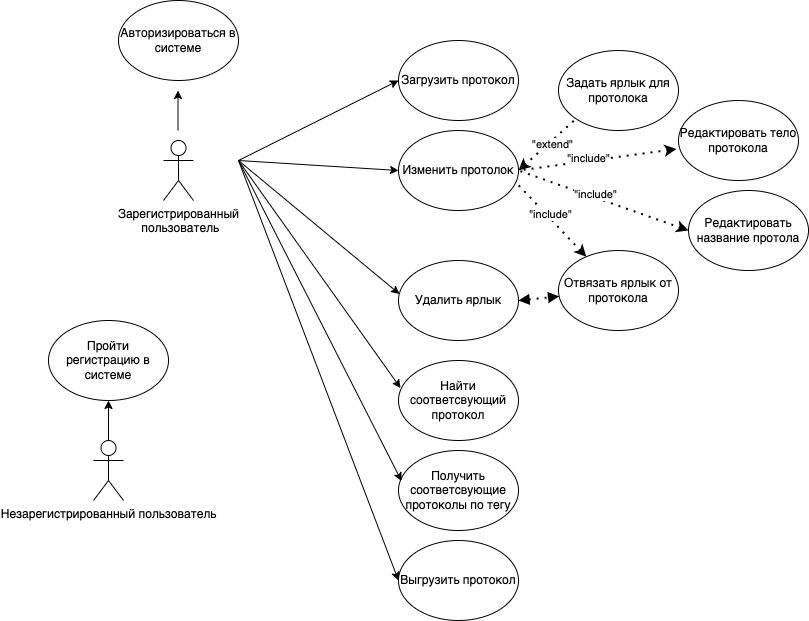

The diagram above was exported from draw.io. Its source (the exported page's mxGraphModel, read from the mxfile embedded in the PNG):
<mxGraphModel dx="1554" dy="878" grid="1" gridSize="10" guides="1" tooltips="1" connect="1" arrows="1" fold="1" page="1" pageScale="1" pageWidth="827" pageHeight="1169" math="0" shadow="0">
  <root>
    <mxCell id="0" />
    <mxCell id="1" parent="0" />
    <mxCell id="wSJlw3VBMHwZPRP7u5fj-1" value="Незарегистрированный пользователь&lt;br&gt;" style="shape=umlActor;verticalLabelPosition=bottom;verticalAlign=top;html=1;outlineConnect=0;" vertex="1" parent="1">
      <mxGeometry x="185" y="980" width="30" height="60" as="geometry" />
    </mxCell>
    <mxCell id="wSJlw3VBMHwZPRP7u5fj-4" value="Зарегистрированный&lt;br&gt;&amp;nbsp;пользователь" style="shape=umlActor;verticalLabelPosition=bottom;verticalAlign=top;html=1;outlineConnect=0;" vertex="1" parent="1">
      <mxGeometry x="255" y="680" width="30" height="60" as="geometry" />
    </mxCell>
    <mxCell id="wSJlw3VBMHwZPRP7u5fj-7" value="Пройти регистрацию в системе" style="ellipse;whiteSpace=wrap;html=1;" vertex="1" parent="1">
      <mxGeometry x="140" y="860" width="120" height="80" as="geometry" />
    </mxCell>
    <mxCell id="wSJlw3VBMHwZPRP7u5fj-8" value="Авторизироваться в системе" style="ellipse;whiteSpace=wrap;html=1;" vertex="1" parent="1">
      <mxGeometry x="210" y="540" width="120" height="80" as="geometry" />
    </mxCell>
    <mxCell id="wSJlw3VBMHwZPRP7u5fj-9" value="Загрузить протокол" style="ellipse;whiteSpace=wrap;html=1;" vertex="1" parent="1">
      <mxGeometry x="490" y="580" width="120" height="80" as="geometry" />
    </mxCell>
    <mxCell id="wSJlw3VBMHwZPRP7u5fj-10" value="Изменить протолок" style="ellipse;whiteSpace=wrap;html=1;" vertex="1" parent="1">
      <mxGeometry x="490" y="670" width="120" height="80" as="geometry" />
    </mxCell>
    <mxCell id="wSJlw3VBMHwZPRP7u5fj-11" value="Выгрузить протокол" style="ellipse;whiteSpace=wrap;html=1;" vertex="1" parent="1">
      <mxGeometry x="490" y="1080" width="120" height="80" as="geometry" />
    </mxCell>
    <mxCell id="wSJlw3VBMHwZPRP7u5fj-12" value="Найти соответсвующий протокол" style="ellipse;whiteSpace=wrap;html=1;" vertex="1" parent="1">
      <mxGeometry x="490" y="900" width="120" height="80" as="geometry" />
    </mxCell>
    <mxCell id="wSJlw3VBMHwZPRP7u5fj-13" value="Получить соответсвующие протоколы по тегу" style="ellipse;whiteSpace=wrap;html=1;" vertex="1" parent="1">
      <mxGeometry x="490" y="990" width="120" height="80" as="geometry" />
    </mxCell>
    <mxCell id="wSJlw3VBMHwZPRP7u5fj-16" value="" style="endArrow=classic;html=1;rounded=0;exitX=0.5;exitY=0;exitDx=0;exitDy=0;exitPerimeter=0;" edge="1" parent="1" source="wSJlw3VBMHwZPRP7u5fj-1" target="wSJlw3VBMHwZPRP7u5fj-7">
      <mxGeometry width="50" height="50" relative="1" as="geometry">
        <mxPoint x="-471" y="1000" as="sourcePoint" />
        <mxPoint x="-471" y="940" as="targetPoint" />
      </mxGeometry>
    </mxCell>
    <mxCell id="wSJlw3VBMHwZPRP7u5fj-22" value="Задать ярлык для протолока" style="ellipse;whiteSpace=wrap;html=1;" vertex="1" parent="1">
      <mxGeometry x="650" y="590" width="120" height="80" as="geometry" />
    </mxCell>
    <mxCell id="wSJlw3VBMHwZPRP7u5fj-23" value="Редактировать тело протокола" style="ellipse;whiteSpace=wrap;html=1;" vertex="1" parent="1">
      <mxGeometry x="770" y="640" width="120" height="80" as="geometry" />
    </mxCell>
    <mxCell id="wSJlw3VBMHwZPRP7u5fj-24" value="Редактировать название протола" style="ellipse;whiteSpace=wrap;html=1;" vertex="1" parent="1">
      <mxGeometry x="780" y="730" width="120" height="80" as="geometry" />
    </mxCell>
    <mxCell id="wSJlw3VBMHwZPRP7u5fj-25" value="Отвязать ярлык от протокола" style="ellipse;whiteSpace=wrap;html=1;" vertex="1" parent="1">
      <mxGeometry x="650" y="790" width="120" height="80" as="geometry" />
    </mxCell>
    <mxCell id="wSJlw3VBMHwZPRP7u5fj-26" value="Удалить ярлык" style="ellipse;whiteSpace=wrap;html=1;" vertex="1" parent="1">
      <mxGeometry x="490" y="800" width="120" height="80" as="geometry" />
    </mxCell>
    <mxCell id="wSJlw3VBMHwZPRP7u5fj-29" value="" style="endArrow=classic;html=1;rounded=0;entryX=0.5;entryY=1;entryDx=0;entryDy=0;" edge="1" parent="1">
      <mxGeometry width="50" height="50" relative="1" as="geometry">
        <mxPoint x="269.5" y="670" as="sourcePoint" />
        <mxPoint x="269.5" y="630" as="targetPoint" />
      </mxGeometry>
    </mxCell>
    <mxCell id="wSJlw3VBMHwZPRP7u5fj-30" value="" style="endArrow=classic;html=1;rounded=0;entryX=0;entryY=0.5;entryDx=0;entryDy=0;" edge="1" parent="1" target="wSJlw3VBMHwZPRP7u5fj-9">
      <mxGeometry width="50" height="50" relative="1" as="geometry">
        <mxPoint x="330" y="700" as="sourcePoint" />
        <mxPoint x="480" y="620" as="targetPoint" />
      </mxGeometry>
    </mxCell>
    <mxCell id="wSJlw3VBMHwZPRP7u5fj-31" value="" style="endArrow=classic;html=1;rounded=0;entryX=0;entryY=0.5;entryDx=0;entryDy=0;" edge="1" parent="1" target="wSJlw3VBMHwZPRP7u5fj-10">
      <mxGeometry width="50" height="50" relative="1" as="geometry">
        <mxPoint x="330" y="700" as="sourcePoint" />
        <mxPoint x="480" y="710" as="targetPoint" />
      </mxGeometry>
    </mxCell>
    <mxCell id="wSJlw3VBMHwZPRP7u5fj-32" value="" style="endArrow=classic;html=1;rounded=0;entryX=0.008;entryY=0.419;entryDx=0;entryDy=0;entryPerimeter=0;" edge="1" parent="1" target="wSJlw3VBMHwZPRP7u5fj-26">
      <mxGeometry width="50" height="50" relative="1" as="geometry">
        <mxPoint x="330" y="700" as="sourcePoint" />
        <mxPoint x="480" y="840" as="targetPoint" />
      </mxGeometry>
    </mxCell>
    <mxCell id="wSJlw3VBMHwZPRP7u5fj-33" value="" style="endArrow=classic;html=1;rounded=0;entryX=0.017;entryY=0.344;entryDx=0;entryDy=0;entryPerimeter=0;" edge="1" parent="1" target="wSJlw3VBMHwZPRP7u5fj-12">
      <mxGeometry width="50" height="50" relative="1" as="geometry">
        <mxPoint x="330" y="700" as="sourcePoint" />
        <mxPoint x="480" y="940" as="targetPoint" />
      </mxGeometry>
    </mxCell>
    <mxCell id="wSJlw3VBMHwZPRP7u5fj-34" value="" style="endArrow=classic;html=1;rounded=0;entryX=0.025;entryY=0.381;entryDx=0;entryDy=0;entryPerimeter=0;" edge="1" parent="1" target="wSJlw3VBMHwZPRP7u5fj-13">
      <mxGeometry width="50" height="50" relative="1" as="geometry">
        <mxPoint x="330" y="700" as="sourcePoint" />
        <mxPoint x="480" y="1020" as="targetPoint" />
      </mxGeometry>
    </mxCell>
    <mxCell id="wSJlw3VBMHwZPRP7u5fj-35" value="" style="endArrow=classic;html=1;rounded=0;entryX=0;entryY=0.5;entryDx=0;entryDy=0;" edge="1" parent="1" target="wSJlw3VBMHwZPRP7u5fj-11">
      <mxGeometry width="50" height="50" relative="1" as="geometry">
        <mxPoint x="330" y="700" as="sourcePoint" />
        <mxPoint x="510" y="870" as="targetPoint" />
      </mxGeometry>
    </mxCell>
    <mxCell id="wSJlw3VBMHwZPRP7u5fj-36" value="" style="endArrow=none;dashed=1;html=1;dashPattern=1 3;strokeWidth=2;rounded=0;entryX=0;entryY=1;entryDx=0;entryDy=0;startArrow=classic;startFill=1;" edge="1" parent="1" target="wSJlw3VBMHwZPRP7u5fj-22">
      <mxGeometry width="50" height="50" relative="1" as="geometry">
        <mxPoint x="610" y="710" as="sourcePoint" />
        <mxPoint x="440" y="840" as="targetPoint" />
      </mxGeometry>
    </mxCell>
    <mxCell id="wSJlw3VBMHwZPRP7u5fj-37" value="&quot;extend&quot;" style="edgeLabel;html=1;align=center;verticalAlign=middle;resizable=0;points=[];" vertex="1" connectable="0" parent="wSJlw3VBMHwZPRP7u5fj-36">
      <mxGeometry x="0.1113" y="-3" relative="1" as="geometry">
        <mxPoint as="offset" />
      </mxGeometry>
    </mxCell>
    <mxCell id="wSJlw3VBMHwZPRP7u5fj-38" value="" style="endArrow=none;dashed=1;html=1;dashPattern=1 3;strokeWidth=2;rounded=0;entryX=1;entryY=0.5;entryDx=0;entryDy=0;startArrow=classic;startFill=1;exitX=-0.017;exitY=0.606;exitDx=0;exitDy=0;exitPerimeter=0;" edge="1" parent="1" source="wSJlw3VBMHwZPRP7u5fj-23" target="wSJlw3VBMHwZPRP7u5fj-10">
      <mxGeometry width="50" height="50" relative="1" as="geometry">
        <mxPoint x="740" y="720" as="sourcePoint" />
        <mxPoint x="677.5735931288073" y="668.2842712474617" as="targetPoint" />
      </mxGeometry>
    </mxCell>
    <mxCell id="wSJlw3VBMHwZPRP7u5fj-39" value="&quot;include&quot;" style="edgeLabel;html=1;align=center;verticalAlign=middle;resizable=0;points=[];" vertex="1" connectable="0" parent="wSJlw3VBMHwZPRP7u5fj-38">
      <mxGeometry x="0.1113" y="-3" relative="1" as="geometry">
        <mxPoint as="offset" />
      </mxGeometry>
    </mxCell>
    <mxCell id="wSJlw3VBMHwZPRP7u5fj-40" value="" style="endArrow=none;dashed=1;html=1;dashPattern=1 3;strokeWidth=2;rounded=0;startArrow=classic;startFill=1;exitX=0;exitY=0.5;exitDx=0;exitDy=0;entryX=1;entryY=0.5;entryDx=0;entryDy=0;" edge="1" parent="1" source="wSJlw3VBMHwZPRP7u5fj-24" target="wSJlw3VBMHwZPRP7u5fj-10">
      <mxGeometry width="50" height="50" relative="1" as="geometry">
        <mxPoint x="778" y="730" as="sourcePoint" />
        <mxPoint x="687.5735931288073" y="678.2842712474617" as="targetPoint" />
      </mxGeometry>
    </mxCell>
    <mxCell id="wSJlw3VBMHwZPRP7u5fj-41" value="&quot;include&quot;" style="edgeLabel;html=1;align=center;verticalAlign=middle;resizable=0;points=[];" vertex="1" connectable="0" parent="wSJlw3VBMHwZPRP7u5fj-40">
      <mxGeometry x="0.1113" y="-3" relative="1" as="geometry">
        <mxPoint as="offset" />
      </mxGeometry>
    </mxCell>
    <mxCell id="wSJlw3VBMHwZPRP7u5fj-42" value="" style="endArrow=none;dashed=1;html=1;dashPattern=1 3;strokeWidth=2;rounded=0;startArrow=classic;startFill=1;entryX=0.983;entryY=0.656;entryDx=0;entryDy=0;entryPerimeter=0;" edge="1" parent="1" source="wSJlw3VBMHwZPRP7u5fj-25" target="wSJlw3VBMHwZPRP7u5fj-10">
      <mxGeometry width="50" height="50" relative="1" as="geometry">
        <mxPoint x="790" y="780" as="sourcePoint" />
        <mxPoint x="620" y="720" as="targetPoint" />
      </mxGeometry>
    </mxCell>
    <mxCell id="wSJlw3VBMHwZPRP7u5fj-43" value="&quot;include&quot;" style="edgeLabel;html=1;align=center;verticalAlign=middle;resizable=0;points=[];" vertex="1" connectable="0" parent="wSJlw3VBMHwZPRP7u5fj-42">
      <mxGeometry x="0.1113" y="-3" relative="1" as="geometry">
        <mxPoint as="offset" />
      </mxGeometry>
    </mxCell>
    <mxCell id="wSJlw3VBMHwZPRP7u5fj-44" value="" style="endArrow=block;dashed=1;html=1;dashPattern=1 3;strokeWidth=2;rounded=0;exitX=1;exitY=0.5;exitDx=0;exitDy=0;startArrow=block;startFill=1;endFill=1;" edge="1" parent="1" source="wSJlw3VBMHwZPRP7u5fj-26" target="wSJlw3VBMHwZPRP7u5fj-25">
      <mxGeometry width="50" height="50" relative="1" as="geometry">
        <mxPoint x="390" y="890" as="sourcePoint" />
        <mxPoint x="440" y="840" as="targetPoint" />
      </mxGeometry>
    </mxCell>
  </root>
</mxGraphModel>